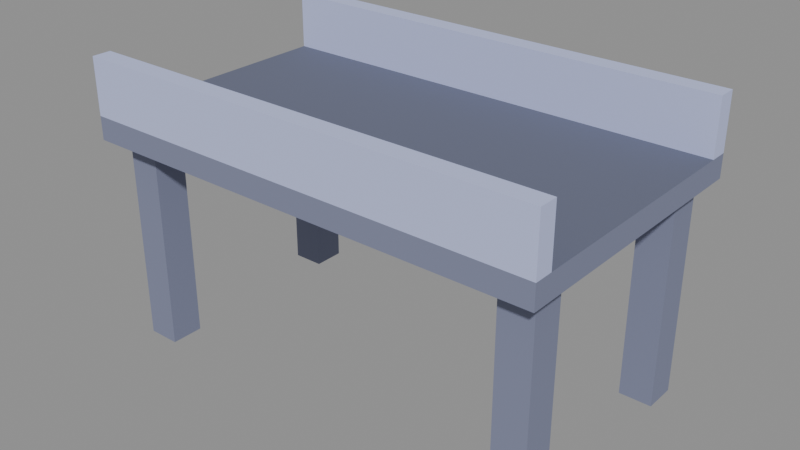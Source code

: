 # Source: footbridge-deck.blend  (saved by Blender 5.2.45; exported with 4.5.12 LTS)
import bpy
from mathutils import Matrix  # noqa: F401  (used for matrix-valued properties, if any)

bpy.ops.wm.read_factory_settings(use_empty=True)
scene = bpy.context.scene
scene.name = 'Scene'

# ---- images (referenced by path relative to the original .blend; pixels are not part of the script)
import os
ASSET_DIR = os.environ.get("B2B_ASSET_DIR", "")  # directory of the original .blend (textures are referenced by path, not embedded)
HERE = os.path.dirname(os.path.abspath(__file__))  # packed textures are extracted next to this script under _unpacked/

def load_image(name, relpath, width, height, colorspace="sRGB"):
    """Load a texture the original file referenced (path relative to the .blend, or extracted next to this script)."""
    p = next((c for c in (os.path.join(HERE, relpath), os.path.join(ASSET_DIR, relpath)) if relpath and os.path.exists(c)), "")
    if p:
        img = bpy.data.images.load(p, check_existing=True)
        img.name = name
    else:  # same state as the original file: an image datablock whose file is absent (Cycles renders it pink)
        img = bpy.data.images.new(name, width, height)
        img.source = "FILE"
        img.filepath = "//" + (relpath or name)
    img.colorspace_settings.name = colorspace
    return img
img_colormap_png = load_image('colormap.png', '_unpacked/colormap.7f203e70.png', 64, 64, 'sRGB')

# ---- materials (node trees are filled in below, after node groups)
mat_colormap = bpy.data.materials.new('colormap')

# ---- material node trees
mat_colormap.use_nodes = True; mat_colormap.node_tree.nodes.clear()
_N = mat_colormap.node_tree.nodes; _L = mat_colormap.node_tree.links
n0 = _N.new('ShaderNodeBsdfPrincipled'); n0.name = 'Principled BSDF'; n0.location = (-200, 100)
n0.inputs[2].default_value = 1.0
n0.inputs[10].default_value = 0.005
n1 = _N.new('ShaderNodeOutputMaterial'); n1.name = 'Material Output'; n1.location = (200, 100)
n2 = _N.new('ShaderNodeTexImage'); n2.name = 'Image Texture'; n2.location = (0, 0)
n2.image = img_colormap_png
_L.new(n0.outputs[0], n1.inputs[0])
_L.new(n2.outputs[0], n0.inputs[0])
n1.is_active_output = True

# ---- meshes
me_footbridge_deck = bpy.data.meshes.new('footbridge-deck')
me_footbridge_deck.from_pydata([(-0.5, -0.3, 0.5), (0.5, -0.3, 0.5), (0.5, 0.3, 0.5), (-0.5, 0.3, 0.5), (-0.5, -0.3, 0.45), (0.5, -0.3, 0.45), (0.5, 0.3, 0.45), (-0.5, 0.3, 0.45), (-0.5, -0.3, 0.62), (0.5, -0.3, 0.62), (0.5, -0.26, 0.62), (-0.5, -0.26, 0.62), (0.5, -0.26, 0.5), (-0.5, -0.26, 0.5), (-0.5, 0.26, 0.62), (0.5, 0.26, 0.62), (0.5, 0.3, 0.62), (-0.5, 0.3, 0.62), (-0.5, 0.26, 0.5), (0.5, 0.26, 0.5), (-0.475, -0.255, 0.45), (-0.405, -0.255, 0.45), (-0.405, -0.185, 0.45), (-0.475, -0.185, 0.45), (-0.475, -0.255, 0.0), (-0.405, -0.255, 0.0), (-0.405, -0.185, 0.0), (-0.475, -0.185, 0.0), (-0.475, 0.185, 0.45), (-0.405, 0.185, 0.45), (-0.405, 0.255, 0.45), (-0.475, 0.255, 0.45), (-0.475, 0.185, 0.0), (-0.405, 0.185, 0.0), (-0.405, 0.255, 0.0), (-0.475, 0.255, 0.0), (0.405, -0.255, 0.45), (0.475, -0.255, 0.45), (0.475, -0.185, 0.45), (0.405, -0.185, 0.45), (0.405, -0.255, 0.0), (0.475, -0.255, 0.0), (0.475, -0.185, 0.0), (0.405, -0.185, 0.0), (0.405, 0.185, 0.45), (0.475, 0.185, 0.45), (0.475, 0.255, 0.45), (0.405, 0.255, 0.45), (0.405, 0.185, 0.0), (0.475, 0.185, 0.0), (0.475, 0.255, 0.0), (0.405, 0.255, 0.0)], [], [(0, 1, 2, 3), (7, 6, 5, 4), (5, 6, 2, 1), (0, 3, 7, 4), (3, 2, 6, 7), (4, 5, 1, 0), (8, 9, 10, 11), (13, 12, 1, 0), (1, 12, 10, 9), (8, 11, 13, 0), (11, 10, 12, 13), (0, 1, 9, 8), (14, 15, 16, 17), (3, 2, 19, 18), (19, 2, 16, 15), (14, 17, 3, 18), (17, 16, 2, 3), (18, 19, 15, 14), (20, 21, 22, 23), (27, 26, 25, 24), (25, 26, 22, 21), (20, 23, 27, 24), (23, 22, 26, 27), (24, 25, 21, 20), (28, 29, 30, 31), (35, 34, 33, 32), (33, 34, 30, 29), (28, 31, 35, 32), (31, 30, 34, 35), (32, 33, 29, 28), (36, 37, 38, 39), (43, 42, 41, 40), (41, 42, 38, 37), (36, 39, 43, 40), (39, 38, 42, 43), (40, 41, 37, 36), (44, 45, 46, 47), (51, 50, 49, 48), (49, 50, 46, 45), (44, 47, 51, 48), (47, 46, 50, 51), (48, 49, 45, 44)])
_uv = me_footbridge_deck.uv_layers.new(name='UVMap')
_uv.uv.foreach_set('vector', [0.375, 0.875, 0.375, 0.875, 0.375, 0.875, 0.375, 0.875, 0.125, 0.625, 0.125, 0.625, 0.125, 0.625, 0.125, 0.625, 0.125, 0.625, 0.125, 0.625, 0.125, 0.625, 0.125, 0.625, 0.125, 0.625, 0.125, 0.625, 0.125, 0.625, 0.125, 0.625, 0.125, 0.625, 0.125, 0.625, 0.125, 0.625, 0.125, 0.625, 0.125, 0.625, 0.125, 0.625, 0.125, 0.625, 0.125, 0.625, 0.875, 0.875, 0.875, 0.875, 0.875, 0.875, 0.875, 0.875, 0.875, 0.875, 0.875, 0.875, 0.875, 0.875, 0.875, 0.875, 0.875, 0.875, 0.875, 0.875, 0.875, 0.875, 0.875, 0.875, 0.875, 0.875, 0.875, 0.875, 0.875, 0.875, 0.875, 0.875, 0.875, 0.875, 0.875, 0.875, 0.875, 0.875, 0.875, 0.875, 0.875, 0.875, 0.875, 0.875, 0.875, 0.875, 0.875, 0.875, 0.875, 0.875, 0.875, 0.875, 0.875, 0.875, 0.875, 0.875, 0.875, 0.875, 0.875, 0.875, 0.875, 0.875, 0.875, 0.875, 0.875, 0.875, 0.875, 0.875, 0.875, 0.875, 0.875, 0.875, 0.875, 0.875, 0.875, 0.875, 0.875, 0.875, 0.875, 0.875, 0.875, 0.875, 0.875, 0.875, 0.875, 0.875, 0.875, 0.875, 0.875, 0.875, 0.875, 0.875, 0.875, 0.875, 0.875, 0.875, 0.125, 0.625, 0.125, 0.625, 0.125, 0.625, 0.125, 0.625, 0.125, 0.625, 0.125, 0.625, 0.125, 0.625, 0.125, 0.625, 0.125, 0.625, 0.125, 0.625, 0.125, 0.625, 0.125, 0.625, 0.125, 0.625, 0.125, 0.625, 0.125, 0.625, 0.125, 0.625, 0.125, 0.625, 0.125, 0.625, 0.125, 0.625, 0.125, 0.625, 0.125, 0.625, 0.125, 0.625, 0.125, 0.625, 0.125, 0.625, 0.125, 0.625, 0.125, 0.625, 0.125, 0.625, 0.125, 0.625, 0.125, 0.625, 0.125, 0.625, 0.125, 0.625, 0.125, 0.625, 0.125, 0.625, 0.125, 0.625, 0.125, 0.625, 0.125, 0.625, 0.125, 0.625, 0.125, 0.625, 0.125, 0.625, 0.125, 0.625, 0.125, 0.625, 0.125, 0.625, 0.125, 0.625, 0.125, 0.625, 0.125, 0.625, 0.125, 0.625, 0.125, 0.625, 0.125, 0.625, 0.125, 0.625, 0.125, 0.625, 0.125, 0.625, 0.125, 0.625, 0.125, 0.625, 0.125, 0.625, 0.125, 0.625, 0.125, 0.625, 0.125, 0.625, 0.125, 0.625, 0.125, 0.625, 0.125, 0.625, 0.125, 0.625, 0.125, 0.625, 0.125, 0.625, 0.125, 0.625, 0.125, 0.625, 0.125, 0.625, 0.125, 0.625, 0.125, 0.625, 0.125, 0.625, 0.125, 0.625, 0.125, 0.625, 0.125, 0.625, 0.125, 0.625, 0.125, 0.625, 0.125, 0.625, 0.125, 0.625, 0.125, 0.625, 0.125, 0.625, 0.125, 0.625, 0.125, 0.625, 0.125, 0.625, 0.125, 0.625, 0.125, 0.625, 0.125, 0.625, 0.125, 0.625, 0.125, 0.625, 0.125, 0.625, 0.125, 0.625, 0.125, 0.625, 0.125, 0.625, 0.125, 0.625, 0.125, 0.625, 0.125, 0.625, 0.125, 0.625, 0.125, 0.625, 0.125, 0.625])
me_footbridge_deck.materials.append(mat_colormap)
me_footbridge_deck.update()

# ---- objects
ob_footbridge_deck = bpy.data.objects.new('footbridge-deck', me_footbridge_deck)

# ---- transforms, parenting, visibility, modifiers, constraints
ob_footbridge_deck.location = (0.0, 0.0, 0.0)

# ---- collection membership
scene.collection.objects.link(ob_footbridge_deck)

# ---- scene / render settings (as saved in the file)
scene.frame_start = 1; scene.frame_end = 250; scene.frame_set(1)
scene.render.engine = 'BLENDER_EEVEE_NEXT'
scene.render.bake_bias = 0.0
scene.render.bake_samples = 0
scene.render.compositor_device = 'GPU'
scene.eevee.use_volume_custom_range = False
scene.eevee.fast_gi_thickness_near = 0.1
scene.eevee.fast_gi_thickness_far = 0.0
scene.eevee.ray_tracing_options.screen_trace_thickness = 0.1
bpy.context.view_layer.update()

# ---- added for rendering (the .blend has no active camera and no usable light): camera, sun + grey world if the file has none
cam_auto = bpy.data.cameras.new('AutoCamera')
cam_auto.lens = 50.0
cam_auto.sensor_width = 36.0
cam_auto.clip_end = 1000.0
ob_auto_camera = bpy.data.objects.new('AutoCamera', cam_auto)
scene.collection.objects.link(ob_auto_camera)
ob_auto_camera.location = (1.222, -1.4664, 1.2876)
ob_auto_camera.rotation_euler = (1.09748, -7.21219e-08, 0.694738)
scene.camera = ob_auto_camera
light_auto_sun = bpy.data.lights.new('AutoSun', 'SUN')
light_auto_sun.energy = 3.0
light_auto_sun.angle = 0.0523599
ob_auto_sun = bpy.data.objects.new('AutoSun', light_auto_sun)
scene.collection.objects.link(ob_auto_sun)
ob_auto_sun.rotation_euler = (0.872665, 0.174533, 0.523599)
if scene.world is None:
    world_auto = bpy.data.worlds.new('AutoWorld')
    world_auto.color = (0.3, 0.3, 0.3)
    scene.world = world_auto
bpy.context.view_layer.update()
